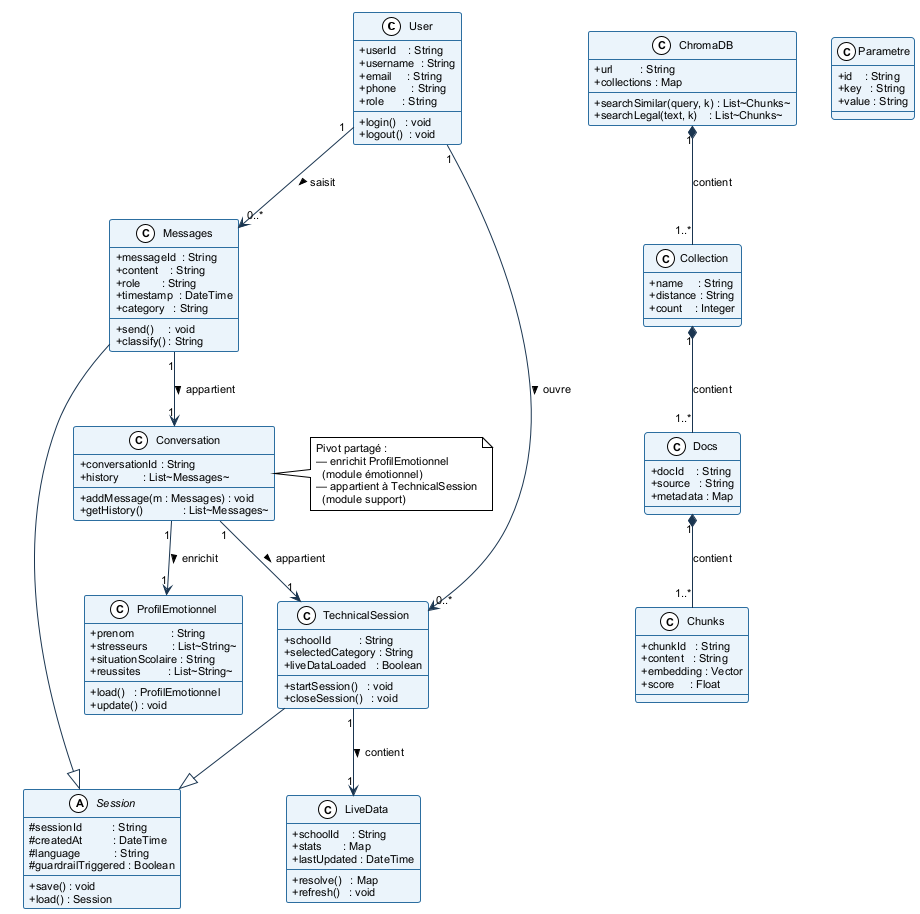

The diagram above was rendered by PlantUML. Its source (embedded in the PNG):
@startuml classes_global
!theme plain
skinparam classBackgroundColor #EBF4FB
skinparam classBorderColor #2C6EA0
skinparam classArrowColor #1A3550
skinparam packageBorderColor #888888
skinparam abstractClassBackgroundColor #D6EAF8
skinparam defaultFontName Arial
skinparam defaultFontSize 11
skinparam shadowing false
skinparam classAttributeIconSize 0

' ─────────────────────────────────────────
' CLASSE USER
' ─────────────────────────────────────────
class User {
  + userId    : String
  + username  : String
  + email     : String
  + phone     : String
  + role      : String
  --
  + login()   : void
  + logout()  : void
}

' ─────────────────────────────────────────
' SESSION (abstract)
' ─────────────────────────────────────────
abstract class Session {
  # sessionId          : String
  # createdAt          : DateTime
  # language           : String
  # guardrailTriggered : Boolean
  --
  + save() : void
  + load() : Session
}

' ─────────────────────────────────────────
' MESSAGES — module Noa + module Émotionnel
' ─────────────────────────────────────────
class Messages {
  + messageId  : String
  + content    : String
  + role       : String
  + timestamp  : DateTime
  + category   : String
  --
  + send()     : void
  + classify() : String
}

' ─────────────────────────────────────────
' TECHNICAL SESSION — module Support
' ─────────────────────────────────────────
class TechnicalSession {
  + schoolId         : String
  + selectedCategory : String
  + liveDataLoaded   : Boolean
  --
  + startSession()   : void
  + closeSession()   : void
}

' ─────────────────────────────────────────
' CONVERSATION — pivot Émotionnel + Support
' ─────────────────────────────────────────
class Conversation {
  + conversationId : String
  + history        : List~Messages~
  --
  + addMessage(m : Messages) : void
  + getHistory()             : List~Messages~
}

note right of Conversation
  Pivot partagé :
  — enrichit ProfilEmotionnel
    (module émotionnel)
  — appartient à TechnicalSession
    (module support)
end note

' ─────────────────────────────────────────
' PROFIL ÉMOTIONNEL — module Émotionnel
' ─────────────────────────────────────────
class ProfilEmotionnel {
  + prenom            : String
  + stresseurs        : List~String~
  + situationScolaire : String
  + reussites         : List~String~
  --
  + load()   : ProfilEmotionnel
  + update() : void
}

' ─────────────────────────────────────────
' LIVE DATA — module Support
' ─────────────────────────────────────────
class LiveData {
  + schoolId    : String
  + stats       : Map
  + lastUpdated : DateTime
  --
  + resolve()   : Map
  + refresh()   : void
}

' ─────────────────────────────────────────
' CHROMADB — partagé (Noa, Support, Classif)
' ─────────────────────────────────────────
class ChromaDB {
  + url         : String
  + collections : Map
  --
  + searchSimilar(query, k) : List~Chunks~
  + searchLegal(text, k)    : List~Chunks~
}

class Collection {
  + name     : String
  + distance : String
  + count    : Integer
}

class Docs {
  + docId    : String
  + source   : String
  + metadata : Map
}

class Chunks {
  + chunkId   : String
  + content   : String
  + embedding : Vector
  + score     : Float
}

' ─────────────────────────────────────────
' PARAMETRE — configuration système
' ─────────────────────────────────────────
class Parametre {
  + id    : String
  + key   : String
  + value : String
}

' ─────────────────────────────────────────
' GROUPEMENTS VISUELS
' ─────────────────────────────────────────
together {
  class Messages
  class TechnicalSession
}

together {
  class ProfilEmotionnel
  class LiveData
}

together {
  class ChromaDB
  class Collection
  class Docs
  class Chunks
}

' ─────────────────────────────────────────
' RELATIONS
' ─────────────────────────────────────────

' User → sessions
User "1" --> "0..*" Messages         : saisit >
User "1" --> "0..*" TechnicalSession : ouvre >

' Héritage
Messages         --|> Session
TechnicalSession --|> Session

' Messages → Conversation → ProfilEmotionnel
Messages     "1" --> "1"    Conversation     : appartient >
Conversation "1" --> "1"    ProfilEmotionnel : enrichit >

' Conversation → TechnicalSession (module support)
Conversation "1" --> "1"    TechnicalSession : appartient >

' TechnicalSession → LiveData
TechnicalSession "1" --> "1" LiveData : contient >

' ChromaDB composition
ChromaDB   "1" *-- "1..*" Collection : contient
Collection "1" *-- "1..*" Docs       : contient
Docs       "1" *-- "1..*" Chunks     : contient

@enduml